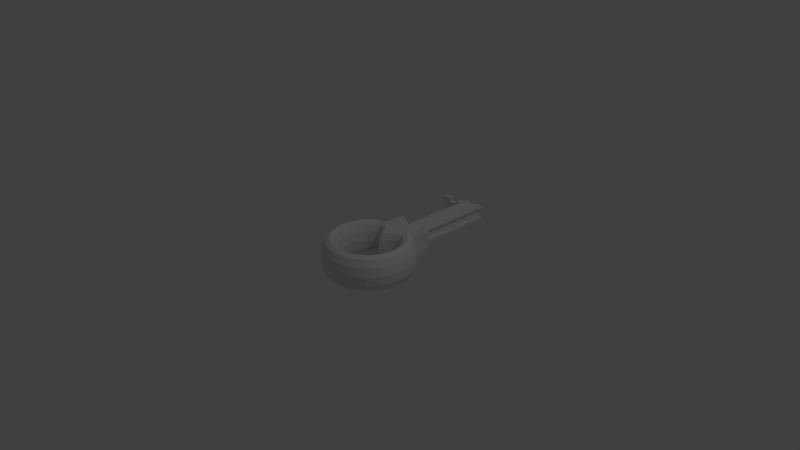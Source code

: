 # Source: KEY1.blend  (saved by Blender 2.78.0; exported with 4.5.12 LTS)
import bpy
from mathutils import Matrix  # noqa: F401  (used for matrix-valued properties, if any)

bpy.ops.wm.read_factory_settings(use_empty=True)
scene = bpy.context.scene
scene.name = 'Scene'

# ---- collections
col_collection_1 = bpy.data.collections.new('Collection 1'); scene.collection.children.link(col_collection_1)

# ---- world
world_world = bpy.data.worlds.new('World'); scene.world = world_world
world_world.color = (0.05088, 0.05088, 0.05088)
world_world.use_sun_shadow = False
world_world.sun_shadow_jitter_overblur = 0.0
world_world.cycles.sampling_method = 'MANUAL'

# ---- cameras
cam_camera = bpy.data.cameras.new('Camera')
cam_camera.clip_end = 100.0
cam_camera.lens = 35.0
cam_camera.sensor_width = 32.0
cam_camera.sensor_height = 18.0
cam_camera.ortho_scale = 7.314
cam_camera.dof.focus_distance = 0.0
cam_camera.dof.aperture_fstop = 128.0

# ---- lights
light_lamp = bpy.data.lights.new('Lamp', 'POINT')
light_lamp.transmission_factor = 0.0
light_lamp.cutoff_distance = 30.0
light_lamp.energy = 100.0
light_lamp.shadow_buffer_clip_start = 1.001
light_lamp.shadow_soft_size = 0.1
light_lamp.shadow_maximum_resolution = 0.006
light_lamp.use_absolute_resolution = True

# ---- meshes
me_torus = bpy.data.meshes.new('Torus')
me_torus.from_pydata([(1.25, 0.0, 0.0), (1.217, 0.0, 0.125), (1.125, 0.0, 0.2165), (1.0, 0.0, 0.25), (0.875, 0.0, 0.2165), (0.7835, 0.0, 0.125), (0.75, 0.0, 3.062e-17), (0.7835, 0.0, -0.125), (0.875, 0.0, -0.2165), (1.0, 0.0, -0.25), (1.125, 0.0, -0.2165), (1.217, 0.0, -0.125), (1.239, 0.1632, 0.0), (1.206, 0.1588, 0.125), (1.115, 0.1468, 0.2165), (0.9914, 0.1305, 0.25), (0.8675, 0.1142, 0.2165), (0.7768, 0.1023, 0.125), (0.7436, 0.09789, 3.062e-17), (0.7768, 0.1023, -0.125), (0.8675, 0.1142, -0.2165), (0.9914, 0.1305, -0.25), (1.115, 0.1468, -0.2165), (1.206, 0.1588, -0.125), (1.207, 0.3235, 0.0), (1.175, 0.3149, 0.125), (1.087, 0.2912, 0.2165), (0.9659, 0.2588, 0.25), (0.8452, 0.2265, 0.2165), (0.7568, 0.2028, 0.125), (0.7244, 0.1941, 3.062e-17), (0.7568, 0.2028, -0.125), (0.8452, 0.2265, -0.2165), (0.9659, 0.2588, -0.25), (1.087, 0.2912, -0.2165), (1.175, 0.3149, -0.125), (1.155, 0.4784, 0.0), (1.124, 0.4655, 0.125), (1.039, 0.4305, 0.2165), (0.9239, 0.3827, 0.25), (0.8084, 0.3348, 0.2165), (0.7239, 0.2998, 0.125), (0.6929, 0.287, 3.062e-17), (0.7239, 0.2998, -0.125), (0.8084, 0.3348, -0.2165), (0.9239, 0.3827, -0.25), (1.039, 0.4305, -0.2165), (1.124, 0.4655, -0.125), (1.083, 0.625, 0.0), (1.054, 0.6083, 0.125), (0.9743, 0.5625, 0.2165), (0.866, 0.5, 0.25), (0.7578, 0.4375, 0.2165), (0.6785, 0.3917, 0.125), (0.6495, 0.375, 3.062e-17), (0.6785, 0.3917, -0.125), (0.7578, 0.4375, -0.2165), (0.866, 0.5, -0.25), (0.9743, 0.5625, -0.2165), (1.054, 0.6083, -0.125), (0.9917, 0.761, 0.0), (0.9651, 0.7406, 0.125), (0.8925, 0.6849, 0.2165), (0.7934, 0.6088, 0.25), (0.6942, 0.5327, 0.2165), (0.6216, 0.477, 0.125), (0.595, 0.4566, 3.062e-17), (0.6216, 0.477, -0.125), (0.6942, 0.5327, -0.2165), (0.7934, 0.6088, -0.25), (0.8925, 0.6849, -0.2165), (0.9651, 0.7406, -0.125), (0.8839, 0.8839, 0.0), (0.8602, 0.8602, 0.125), (0.7955, 0.7955, 0.2165), (0.7071, 0.7071, 0.25), (0.6187, 0.6187, 0.2165), (0.554, 0.554, 0.125), (0.5303, 0.5303, 3.062e-17), (0.554, 0.554, -0.125), (0.6187, 0.6187, -0.2165), (0.7071, 0.7071, -0.25), (0.7955, 0.7955, -0.2165), (0.8602, 0.8602, -0.125), (0.761, 0.9715, 0.0), (0.7406, 0.9449, 0.125), (0.6849, 0.8723, 0.2165), (0.6088, 0.7731, 0.25), (0.5327, 0.674, 0.2165), (0.477, 0.6014, 0.125), (0.4566, 0.5748, 3.062e-17), (0.477, 0.6014, -0.125), (0.5327, 0.674, -0.2165), (0.6088, 0.7731, -0.25), (0.6849, 0.8723, -0.2165), (0.7406, 0.9449, -0.125), (0.625, 1.062, 0.0), (0.6083, 1.033, 0.125), (0.5625, 0.9541, 0.2165), (0.5, 0.8458, 0.25), (0.4375, 0.7376, 0.2165), (0.3917, 0.6583, 0.125), (0.375, 0.6293, 3.062e-17), (0.3917, 0.6583, -0.125), (0.4375, 0.7376, -0.2165), (0.5, 0.8458, -0.25), (0.5625, 0.9541, -0.2165), (0.6083, 1.033, -0.125), (0.4784, 0.7411, 0.0), (0.4655, 1.04, 0.125), (0.4305, 0.9555, 0.2165), (0.3827, 0.84, 0.25), (0.3348, 0.7245, 0.2165), (0.2998, 0.64, 0.125), (0.287, 0.609, 3.062e-17), (0.2998, 0.64, -0.125), (0.3348, 0.7245, -0.2165), (0.3827, 0.84, -0.25), (0.4305, 0.9555, -0.2165), (0.4655, 1.04, -0.125), (0.3235, 1.041, 0.0), (0.3149, 1.009, 0.125), (0.2912, 0.9205, 0.2165), (0.2588, 0.7998, 0.25), (0.2265, 0.679, 0.2165), (0.2028, 0.5906, 0.125), (0.1941, 0.5583, 3.062e-17), (0.2028, 0.5906, -0.125), (0.2265, 0.679, -0.2165), (0.2588, 0.9457, -0.25), (0.2912, 0.9205, -0.2165), (0.3149, 1.009, -0.125), (0.1468, 0.8152, 0.2165), (0.1305, 0.6912, 0.25), (0.1142, 0.5673, 0.2165), (0.1023, 0.4766, 0.125), (0.09789, 0.4434, 3.062e-17), (0.1023, 0.4766, -0.125), (0.1142, 0.5673, -0.2165), (0.1305, 0.6912, -0.25), (0.1468, 0.8152, -0.2165), (0.22, 1.565, -0.07418), (0.2065, 1.514, -0.1262), (0.1881, 1.529, -0.1453), (1.192e-07, 0.7113, 0.2165), (8.941e-08, 0.5863, 0.25), (8.941e-08, 0.4613, 0.2165), (5.96e-08, 0.3698, 0.125), (8.941e-08, 0.3363, 3.062e-17), (5.96e-08, 0.3698, -0.125), (8.941e-08, 0.4613, -0.2165), (8.941e-08, 0.5863, -0.25), (1.192e-07, 0.7113, -0.2165), (0.2065, 1.514, 0.1201), (0.22, 1.565, 0.06802), (0.2249, 1.583, -0.00308), (-0.1468, 0.8152, 0.2165), (-0.1305, 0.6912, 0.25), (-0.1142, 0.5673, 0.2165), (-0.1023, 0.4766, 0.125), (-0.09789, 0.4434, 3.062e-17), (-0.1023, 0.4766, -0.125), (-0.1142, 0.5673, -0.2165), (-0.1305, 0.6912, -0.25), (-0.1468, 0.8152, -0.2165), (0.3057, 1.582, -0.07418), (0.2858, 1.534, -0.1262), (0.2858, 1.534, 0.1201), (-0.2912, 0.9205, 0.2165), (-0.2588, 0.7998, 0.25), (-0.2265, 0.679, 0.2165), (-0.2028, 0.5906, 0.125), (-0.1941, 0.5583, 3.062e-17), (-0.2028, 0.5906, -0.125), (-0.2265, 0.679, -0.2165), (-0.2588, 0.7998, -0.25), (-0.2912, 0.9205, -0.2165), (0.3057, 1.582, 0.06802), (-0.4784, 1.071, 0.0), (-0.4655, 1.04, 0.125), (-0.4305, 0.9555, 0.2165), (-0.3827, 0.84, 0.25), (-0.3348, 0.7245, 0.2165), (-0.2998, 0.64, 0.125), (-0.287, 0.609, 3.062e-17), (-0.2998, 0.64, -0.125), (-0.3348, 0.7245, -0.2165), (-0.3827, 0.84, -0.25), (-0.4305, 0.9555, -0.2165), (-0.4655, 1.04, -0.125), (-0.625, 1.062, 0.0), (-0.6083, 1.033, 0.125), (-0.5625, 0.9541, 0.2165), (-0.5, 0.8458, 0.25), (-0.4375, 0.7376, 0.2165), (-0.3917, 0.6583, 0.125), (-0.375, 0.6293, 3.062e-17), (-0.3917, 0.6583, -0.125), (-0.4375, 0.7376, -0.2165), (-0.5, 0.8458, -0.25), (-0.5625, 0.9541, -0.2165), (-0.6083, 1.033, -0.125), (-0.761, 0.9715, 0.0), (-0.7406, 0.9449, 0.125), (-0.6849, 0.8723, 0.2165), (-0.6088, 0.7731, 0.25), (-0.5327, 0.674, 0.2165), (-0.477, 0.6014, 0.125), (-0.4566, 0.5748, 3.062e-17), (-0.477, 0.6014, -0.125), (-0.5327, 0.674, -0.2165), (-0.6088, 0.7731, -0.25), (-0.6849, 0.8723, -0.2165), (-0.7406, 0.9449, -0.125), (-0.8839, 0.8637, 0.0), (-0.8602, 0.84, 0.125), (-0.7955, 0.7753, 0.2165), (-0.7071, 0.6869, 0.25), (-0.6187, 0.5985, 0.2165), (-0.554, 0.5338, 0.125), (-0.5303, 0.5101, 3.062e-17), (-0.554, 0.5338, -0.125), (-0.6187, 0.5985, -0.2165), (-0.7071, 0.6869, -0.25), (-0.7955, 0.7753, -0.2165), (-0.8602, 0.84, -0.125), (-0.9917, 0.761, 0.0), (-0.9651, 0.7406, 0.125), (-0.8925, 0.6849, 0.2165), (-0.7934, 0.6088, 0.25), (-0.6942, 0.5327, 0.2165), (-0.6216, 0.477, 0.125), (-0.595, 0.4566, 3.062e-17), (-0.6216, 0.477, -0.125), (-0.6942, 0.5327, -0.2165), (-0.7934, 0.6088, -0.25), (-0.8925, 0.6849, -0.2165), (-0.9651, 0.7406, -0.125), (-1.083, 0.625, 0.0), (-1.054, 0.6083, 0.125), (-0.9743, 0.5625, 0.2165), (-0.866, 0.5, 0.25), (-0.7578, 0.4375, 0.2165), (-0.6785, 0.3917, 0.125), (-0.6495, 0.375, 3.062e-17), (-0.6785, 0.3917, -0.125), (-0.7578, 0.4375, -0.2165), (-0.866, 0.5, -0.25), (-0.9743, 0.5625, -0.2165), (-1.054, 0.6083, -0.125), (-1.155, 0.4784, 0.0), (-1.124, 0.4655, 0.125), (-1.039, 0.4305, 0.2165), (-0.9239, 0.3827, 0.25), (-0.8084, 0.3348, 0.2165), (-0.7239, 0.2998, 0.125), (-0.6929, 0.287, 3.062e-17), (-0.7239, 0.2998, -0.125), (-0.8084, 0.3348, -0.2165), (-0.9239, 0.3827, -0.25), (-1.039, 0.4305, -0.2165), (-1.124, 0.4655, -0.125), (-1.207, 0.3235, 0.0), (-1.175, 0.3149, 0.125), (-1.087, 0.2912, 0.2165), (-0.9659, 0.2588, 0.25), (-0.8452, 0.2265, 0.2165), (-0.7568, 0.2028, 0.125), (-0.7244, 0.1941, 3.062e-17), (-0.7568, 0.2028, -0.125), (-0.8452, 0.2265, -0.2165), (-0.9659, 0.2588, -0.25), (-1.087, 0.2912, -0.2165), (-1.175, 0.3149, -0.125), (-1.239, 0.1632, 0.0), (-1.206, 0.1588, 0.125), (-1.115, 0.1468, 0.2165), (-0.9914, 0.1305, 0.25), (-0.8675, 0.1142, 0.2165), (-0.7768, 0.1023, 0.125), (-0.7436, 0.09789, 3.062e-17), (-0.7768, 0.1023, -0.125), (-0.8675, 0.1142, -0.2165), (-0.9914, 0.1305, -0.25), (-1.115, 0.1468, -0.2165), (-1.206, 0.1588, -0.125), (-1.25, 1.093e-07, 0.0), (-1.217, 1.064e-07, 0.125), (-1.125, 9.835e-08, 0.2165), (-1.0, 8.742e-08, 0.25), (-0.875, 7.649e-08, 0.2165), (-0.7835, 6.85e-08, 0.125), (-0.75, 6.557e-08, 3.062e-17), (-0.7835, 6.85e-08, -0.125), (-0.875, 7.649e-08, -0.2165), (-1.0, 8.742e-08, -0.25), (-1.125, 9.835e-08, -0.2165), (-1.217, 1.064e-07, -0.125), (-1.239, -0.1632, 0.0), (-1.206, -0.1588, 0.125), (-1.115, -0.1468, 0.2165), (-0.9914, -0.1305, 0.25), (-0.8675, -0.1142, 0.2165), (-0.7768, -0.1023, 0.125), (-0.7436, -0.09789, 3.062e-17), (-0.7768, -0.1023, -0.125), (-0.8675, -0.1142, -0.2165), (-0.9914, -0.1305, -0.25), (-1.115, -0.1468, -0.2165), (-1.206, -0.1588, -0.125), (-1.207, -0.3235, 0.0), (-1.175, -0.3149, 0.125), (-1.087, -0.2912, 0.2165), (-0.9659, -0.2588, 0.25), (-0.8452, -0.2265, 0.2165), (-0.7568, -0.2028, 0.125), (-0.7244, -0.1941, 3.062e-17), (-0.7568, -0.2028, -0.125), (-0.8452, -0.2265, -0.2165), (-0.9659, -0.2588, -0.25), (-1.087, -0.2912, -0.2165), (-1.175, -0.3149, -0.125), (-1.155, -0.4784, 0.0), (-1.124, -0.4655, 0.125), (-1.039, -0.4305, 0.2165), (-0.9239, -0.3827, 0.25), (-0.8084, -0.3348, 0.2165), (-0.7239, -0.2998, 0.125), (-0.6929, -0.287, 3.062e-17), (-0.7239, -0.2998, -0.125), (-0.8084, -0.3348, -0.2165), (-0.9239, -0.3827, -0.25), (-1.039, -0.4305, -0.2165), (-1.124, -0.4655, -0.125), (-1.083, -0.625, 0.0), (-1.054, -0.6083, 0.125), (-0.9743, -0.5625, 0.2165), (-0.866, -0.5, 0.25), (-0.7578, -0.4375, 0.2165), (-0.6785, -0.3917, 0.125), (-0.6495, -0.375, 3.062e-17), (-0.6785, -0.3917, -0.125), (-0.7578, -0.4375, -0.2165), (-0.866, -0.5, -0.25), (-0.9743, -0.5625, -0.2165), (-1.054, -0.6083, -0.125), (-0.9917, -0.761, 0.0), (-0.9651, -0.7406, 0.125), (-0.8925, -0.6849, 0.2165), (-0.7934, -0.6088, 0.25), (-0.6942, -0.5327, 0.2165), (-0.6216, -0.477, 0.125), (-0.595, -0.4566, 3.062e-17), (-0.6216, -0.477, -0.125), (-0.6942, -0.5327, -0.2165), (-0.7934, -0.6088, -0.25), (-0.8925, -0.6849, -0.2165), (-0.9651, -0.7406, -0.125), (-0.8839, -0.8839, 0.0), (-0.8602, -0.8602, 0.125), (-0.7955, -0.7955, 0.2165), (-0.7071, -0.7071, 0.25), (-0.6187, -0.6187, 0.2165), (-0.554, -0.554, 0.125), (-0.5303, -0.5303, 3.062e-17), (-0.554, -0.554, -0.125), (-0.6187, -0.6187, -0.2165), (-0.7071, -0.7071, -0.25), (-0.7955, -0.7955, -0.2165), (-0.8602, -0.8602, -0.125), (-0.761, -0.9917, 0.0), (-0.7406, -0.9651, 0.125), (-0.6849, -0.8925, 0.2165), (-0.6088, -0.7934, 0.25), (-0.5327, -0.6942, 0.2165), (-0.477, -0.6216, 0.125), (-0.4566, -0.595, 3.062e-17), (-0.477, -0.6216, -0.125), (-0.5327, -0.6942, -0.2165), (-0.6088, -0.7934, -0.25), (-0.6849, -0.8925, -0.2165), (-0.7406, -0.9651, -0.125), (-0.625, -1.083, 0.0), (-0.6083, -1.054, 0.125), (-0.5625, -0.9743, 0.2165), (-0.5, -0.866, 0.25), (-0.4375, -0.7578, 0.2165), (-0.3917, -0.6785, 0.125), (-0.375, -0.6495, 3.062e-17), (-0.3917, -0.6785, -0.125), (-0.4375, -0.7578, -0.2165), (-0.5, -0.866, -0.25), (-0.5625, -0.9743, -0.2165), (-0.6083, -1.054, -0.125), (-0.4784, -1.155, 0.0), (-0.4655, -1.124, 0.125), (-0.4305, -1.039, 0.2165), (-0.3827, -0.9239, 0.25), (-0.3348, -0.8084, 0.2165), (-0.2998, -0.7239, 0.125), (-0.287, -0.6929, 3.062e-17), (-0.2998, -0.7239, -0.125), (-0.3348, -0.8084, -0.2165), (-0.3827, -0.9239, -0.25), (-0.4305, -1.039, -0.2165), (-0.4655, -1.124, -0.125), (-0.3235, -1.207, 0.0), (-0.3149, -1.175, 0.125), (-0.2912, -1.087, 0.2165), (-0.2588, -0.9659, 0.25), (-0.2265, -0.8452, 0.2165), (-0.2028, -0.7568, 0.125), (-0.1941, -0.7244, 3.062e-17), (-0.2028, -0.7568, -0.125), (-0.2265, -0.8452, -0.2165), (-0.2588, -0.9659, -0.25), (-0.2912, -1.087, -0.2165), (-0.3149, -1.175, -0.125), (-0.1632, -1.239, 0.0), (-0.1588, -1.206, 0.125), (-0.1468, -1.115, 0.2165), (-0.1305, -0.9914, 0.25), (-0.1142, -0.8675, 0.2165), (-0.1023, -0.7768, 0.125), (-0.0979, -0.7436, 3.062e-17), (-0.1023, -0.7768, -0.125), (-0.1142, -0.8675, -0.2165), (-0.1305, -0.9914, -0.25), (-0.1468, -1.115, -0.2165), (-0.1588, -1.206, -0.125), (5.96e-08, -1.25, 0.0), (1.192e-07, -1.217, 0.125), (1.192e-07, -1.125, 0.2165), (8.941e-08, -1.0, 0.25), (8.941e-08, -0.875, 0.2165), (5.96e-08, -0.7835, 0.125), (8.941e-08, -0.75, 3.062e-17), (5.96e-08, -0.7835, -0.125), (8.941e-08, -0.875, -0.2165), (8.941e-08, -1.0, -0.25), (1.192e-07, -1.125, -0.2165), (1.192e-07, -1.217, -0.125), (0.1632, -1.239, 0.0), (0.1588, -1.206, 0.125), (0.1468, -1.115, 0.2165), (0.1305, -0.9914, 0.25), (0.1142, -0.8675, 0.2165), (0.1023, -0.7768, 0.125), (0.09789, -0.7436, 3.062e-17), (0.1023, -0.7768, -0.125), (0.1142, -0.8675, -0.2165), (0.1305, -0.9914, -0.25), (0.1468, -1.115, -0.2165), (0.1588, -1.206, -0.125), (0.3235, -1.207, 0.0), (0.3149, -1.175, 0.125), (0.2912, -1.087, 0.2165), (0.2588, -0.9659, 0.25), (0.2265, -0.8452, 0.2165), (0.2028, -0.7568, 0.125), (0.1941, -0.7244, 3.062e-17), (0.2028, -0.7568, -0.125), (0.2265, -0.8452, -0.2165), (0.2588, -0.9659, -0.25), (0.2912, -1.087, -0.2165), (0.3149, -1.175, -0.125), (0.4784, -1.155, 0.0), (0.4655, -1.124, 0.125), (0.4305, -1.039, 0.2165), (0.3827, -0.9239, 0.25), (0.3348, -0.8084, 0.2165), (0.2998, -0.7239, 0.125), (0.287, -0.6929, 3.062e-17), (0.2998, -0.7239, -0.125), (0.3348, -0.8084, -0.2165), (0.3827, -0.9239, -0.25), (0.4305, -1.039, -0.2165), (0.4655, -1.124, -0.125), (0.625, -1.083, 0.0), (0.6083, -1.054, 0.125), (0.5625, -0.9743, 0.2165), (0.5, -0.866, 0.25), (0.4375, -0.7578, 0.2165), (0.3917, -0.6785, 0.125), (0.375, -0.6495, 3.062e-17), (0.3917, -0.6785, -0.125), (0.4375, -0.7578, -0.2165), (0.5, -0.866, -0.25), (0.5625, -0.9743, -0.2165), (0.6083, -1.054, -0.125), (0.761, -0.9917, 0.0), (0.7406, -0.9651, 0.125), (0.6849, -0.8925, 0.2165), (0.6088, -0.7934, 0.25), (0.5327, -0.6942, 0.2165), (0.477, -0.6216, 0.125), (0.4566, -0.595, 3.062e-17), (0.477, -0.6216, -0.125), (0.5327, -0.6942, -0.2165), (0.6088, -0.7934, -0.25), (0.6849, -0.8925, -0.2165), (0.7406, -0.9651, -0.125), (0.8839, -0.8839, 0.0), (0.8602, -0.8602, 0.125), (0.7955, -0.7955, 0.2165), (0.7071, -0.7071, 0.25), (0.6187, -0.6187, 0.2165), (0.554, -0.554, 0.125), (0.5303, -0.5303, 3.062e-17), (0.554, -0.554, -0.125), (0.6187, -0.6187, -0.2165), (0.7071, -0.7071, -0.25), (0.7955, -0.7955, -0.2165), (0.8602, -0.8602, -0.125), (0.9917, -0.761, 0.0), (0.9651, -0.7406, 0.125), (0.8925, -0.6849, 0.2165), (0.7934, -0.6088, 0.25), (0.6942, -0.5327, 0.2165), (0.6216, -0.477, 0.125), (0.595, -0.4566, 3.062e-17), (0.6216, -0.477, -0.125), (0.6942, -0.5327, -0.2165), (0.7934, -0.6088, -0.25), (0.8925, -0.6849, -0.2165), (0.9651, -0.7406, -0.125), (1.083, -0.625, 0.0), (1.054, -0.6083, 0.125), (0.9743, -0.5625, 0.2165), (0.866, -0.5, 0.25), (0.7578, -0.4375, 0.2165), (0.6785, -0.3917, 0.125), (0.6495, -0.375, 3.062e-17), (0.6785, -0.3917, -0.125), (0.7578, -0.4375, -0.2165), (0.866, -0.5, -0.25), (0.9743, -0.5625, -0.2165), (1.054, -0.6083, -0.125), (1.155, -0.4784, 0.0), (1.124, -0.4655, 0.125), (1.039, -0.4305, 0.2165), (0.9239, -0.3827, 0.25), (0.8084, -0.3348, 0.2165), (0.7239, -0.2998, 0.125), (0.6929, -0.287, 3.062e-17), (0.7239, -0.2998, -0.125), (0.8084, -0.3348, -0.2165), (0.9239, -0.3827, -0.25), (1.039, -0.4305, -0.2165), (1.124, -0.4655, -0.125), (1.207, -0.3235, 0.0), (1.175, -0.3149, 0.125), (1.087, -0.2912, 0.2165), (0.9659, -0.2588, 0.25), (0.8452, -0.2265, 0.2165), (0.7568, -0.2028, 0.125), (0.7244, -0.1941, 3.062e-17), (0.7568, -0.2028, -0.125), (0.8452, -0.2265, -0.2165), (0.9659, -0.2588, -0.25), (1.087, -0.2912, -0.2165), (1.175, -0.3149, -0.125), (1.239, -0.1632, 0.0), (1.206, -0.1588, 0.125), (1.115, -0.1468, 0.2165), (0.9914, -0.1305, 0.25), (0.8675, -0.1142, 0.2165), (0.7768, -0.1023, 0.125), (0.7436, -0.09789, 3.062e-17), (0.7768, -0.1023, -0.125), (0.8675, -0.1142, -0.2165), (0.9914, -0.1305, -0.25), (1.115, -0.1468, -0.2165), (1.206, -0.1588, -0.125), (0.5093, 1.637, 0.125), (0.4742, 1.552, 0.2165), (0.4742, 1.552, -0.2165), (0.5093, 1.637, -0.125), (0.3673, 1.638, 0.0), (0.3586, 1.606, 0.125), (0.3349, 1.517, 0.2165), (0.3025, 1.543, -0.25), (0.3349, 1.517, -0.2165), (0.3586, 1.606, -0.125), (0.3337, 3.953, 0.06802), (0.3138, 3.905, 0.1201), (0.1906, 1.412, 0.2165), (0.1906, 1.412, -0.2165), (0.3138, 3.905, -0.1262), (0.3337, 3.953, -0.07418), (0.2529, 3.954, -0.00308), (0.04373, 1.308, 0.2165), (0.04373, 1.308, -0.2165), (0.248, 3.936, 0.06802), (0.2345, 3.885, 0.1201), (0.2161, 3.9, -0.1453), (-0.1031, 1.412, 0.2165), (-0.1031, 1.412, -0.2165), (0.2345, 3.885, -0.1262), (0.248, 3.936, -0.07418), (0.1617, 3.896, -0.00308), (-0.2474, 1.517, 0.2165), (-0.2474, 1.517, -0.2165), (0.1592, 3.877, 0.06802), (-0.4346, 1.668, 0.0), (-0.4218, 1.637, 0.125), (-0.3868, 1.552, 0.2165), (-0.3868, 1.552, -0.2165), (-0.4218, 1.637, -0.125), (0.1244, 1.454, 0.1201), (0.1244, 1.454, -0.1262), (0.04089, 1.395, 0.1201), (0.04089, 1.395, -0.1262), (-0.04263, 1.454, 0.1201), (-0.04263, 1.454, -0.1262), (-0.1247, 1.514, 0.1201), (-0.1247, 1.514, -0.1262), (-0.2312, 1.6, -0.00308), (-0.2239, 1.582, 0.06802), (-0.204, 1.534, 0.1201), (-0.204, 1.534, -0.1262), (-0.2239, 1.582, -0.07418), (0.1524, 3.825, 0.1201), (0.1524, 3.825, -0.1262), (0.1592, 3.877, -0.07418), (0.06889, 3.837, -0.00308), (0.06889, 3.818, 0.06802), (0.06889, 3.766, 0.1201), (0.06889, 3.766, -0.1262), (0.06889, 3.818, -0.07418), (-0.02392, 3.896, -0.00308), (-0.02143, 3.877, 0.06802), (-0.01464, 3.825, 0.1201), (-0.01464, 3.825, -0.1262), (-0.02143, 3.877, -0.07418), (-0.1151, 3.954, -0.00308), (-0.1102, 3.936, 0.06802), (-0.09673, 3.885, 0.1201), (-0.09673, 3.885, -0.1262), (-0.1102, 3.936, -0.07418), (-0.2032, 3.971, -0.00308), (-0.1959, 3.953, 0.06802), (-0.176, 3.905, 0.1201), (-0.176, 3.905, -0.1262), (-0.1959, 3.953, -0.07418), (-0.1778, 3.757, 0.1201), (-0.2055, 3.777, -0.00308), (-0.198, 3.776, 0.06802), (-0.1982, 3.759, -0.07418), (-0.1781, 3.728, -0.1262), (-0.2, 3.606, 0.06802), (-0.2001, 3.597, -0.07418), (-0.2075, 3.604, -0.00308), (-0.1798, 3.586, -0.1262), (-0.1796, 3.602, 0.1201), (-0.823, 3.768, 0.1201), (-0.8507, 3.789, -0.00308), (-0.8432, 3.788, 0.06802), (-0.8434, 3.771, -0.07418), (-0.8233, 3.739, -0.1262), (-0.8452, 3.617, 0.06802), (-0.8453, 3.608, -0.07418), (-0.8527, 3.615, -0.00308), (-0.825, 3.597, -0.1262), (-0.8248, 3.613, 0.1201), (-0.314, 3.759, 0.1201), (-0.3364, 3.599, -0.07418), (-0.3438, 3.606, -0.00308), (-0.3158, 3.604, 0.1201), (-0.3342, 3.779, 0.06802), (-0.316, 3.588, -0.1262), (-0.3143, 3.73, -0.1262), (-0.3344, 3.762, -0.07418), (-0.3417, 3.78, -0.00308), (-0.3362, 3.608, 0.06802), (-0.6065, 3.764, 0.1201), (-0.6363, 3.612, -0.00308), (-0.6268, 3.784, 0.06802), (-0.627, 3.767, -0.07418), (-0.6288, 3.613, 0.06802), (-0.6289, 3.604, -0.07418), (-0.6084, 3.609, 0.1201), (-0.6086, 3.594, -0.1262), (-0.6069, 3.735, -0.1262), (-0.6343, 3.785, -0.00308), (-0.314, 3.759, 0.06501), (-0.3158, 3.604, 0.06501), (-0.6065, 3.764, 0.06501), (-0.6084, 3.609, 0.06501)], [], [(0, 12, 13, 1), (1, 13, 14, 2), (2, 14, 15, 3), (3, 15, 16, 4), (4, 16, 17, 5), (5, 17, 18, 6), (6, 18, 19, 7), (7, 19, 20, 8), (8, 20, 21, 9), (9, 21, 22, 10), (10, 22, 23, 11), (0, 11, 23, 12), (12, 24, 25, 13), (13, 25, 26, 14), (14, 26, 27, 15), (15, 27, 28, 16), (16, 28, 29, 17), (17, 29, 30, 18), (18, 30, 31, 19), (19, 31, 32, 20), (20, 32, 33, 21), (21, 33, 34, 22), (22, 34, 35, 23), (23, 35, 24, 12), (24, 36, 37, 25), (25, 37, 38, 26), (26, 38, 39, 27), (27, 39, 40, 28), (28, 40, 41, 29), (29, 41, 42, 30), (30, 42, 43, 31), (31, 43, 44, 32), (32, 44, 45, 33), (33, 45, 46, 34), (34, 46, 47, 35), (35, 47, 36, 24), (36, 48, 49, 37), (37, 49, 50, 38), (38, 50, 51, 39), (39, 51, 52, 40), (40, 52, 53, 41), (41, 53, 54, 42), (42, 54, 55, 43), (43, 55, 56, 44), (44, 56, 57, 45), (45, 57, 58, 46), (46, 58, 59, 47), (47, 59, 48, 36), (48, 60, 61, 49), (49, 61, 62, 50), (50, 62, 63, 51), (51, 63, 64, 52), (52, 64, 65, 53), (53, 65, 66, 54), (54, 66, 67, 55), (55, 67, 68, 56), (56, 68, 69, 57), (57, 69, 70, 58), (58, 70, 71, 59), (59, 71, 60, 48), (60, 72, 73, 61), (61, 73, 74, 62), (62, 74, 75, 63), (63, 75, 76, 64), (64, 76, 77, 65), (65, 77, 78, 66), (66, 78, 79, 67), (67, 79, 80, 68), (68, 80, 81, 69), (69, 81, 82, 70), (70, 82, 83, 71), (71, 83, 72, 60), (72, 84, 85, 73), (73, 85, 86, 74), (74, 86, 87, 75), (75, 87, 88, 76), (76, 88, 89, 77), (77, 89, 90, 78), (78, 90, 91, 79), (79, 91, 92, 80), (80, 92, 93, 81), (81, 93, 94, 82), (82, 94, 95, 83), (83, 95, 84, 72), (84, 96, 97, 85), (85, 97, 98, 86), (86, 98, 99, 87), (87, 99, 100, 88), (88, 100, 101, 89), (89, 101, 102, 90), (90, 102, 103, 91), (91, 103, 104, 92), (92, 104, 105, 93), (93, 105, 106, 94), (94, 106, 107, 95), (95, 107, 96, 84), (96, 108, 109, 97), (97, 109, 110, 98), (98, 110, 111, 99), (99, 111, 112, 100), (100, 112, 113, 101), (101, 113, 114, 102), (102, 114, 115, 103), (103, 115, 116, 104), (104, 116, 117, 105), (105, 117, 118, 106), (106, 118, 119, 107), (107, 119, 108, 96), (108, 120, 121, 109), (129, 130, 582, 581), (110, 122, 123, 111), (111, 123, 124, 112), (112, 124, 125, 113), (113, 125, 126, 114), (114, 126, 127, 115), (115, 127, 128, 116), (116, 128, 129, 117), (117, 129, 130, 118), (188, 189, 608, 607), (119, 131, 120, 108), (118, 130, 582, 576), (168, 156, 596, 601), (122, 132, 133, 123), (123, 133, 134, 124), (124, 134, 135, 125), (125, 135, 136, 126), (126, 136, 137, 127), (127, 137, 138, 128), (128, 138, 139, 129), (129, 139, 140, 130), (164, 176, 602, 597), (132, 122, 580, 586), (120, 131, 583, 578), (152, 164, 597, 592), (132, 144, 145, 133), (133, 145, 146, 134), (134, 146, 147, 135), (135, 147, 148, 136), (136, 148, 149, 137), (137, 149, 150, 138), (138, 150, 151, 139), (139, 151, 152, 140), (178, 179, 605, 604), (176, 188, 607, 602), (189, 178, 604, 608), (140, 152, 592, 587), (144, 156, 157, 145), (145, 157, 158, 146), (146, 158, 159, 147), (147, 159, 160, 148), (148, 160, 161, 149), (149, 161, 162, 150), (150, 162, 163, 151), (151, 163, 164, 152), (180, 168, 601, 606), (144, 132, 586, 591), (131, 119, 577, 583), (156, 144, 591, 596), (156, 168, 169, 157), (157, 169, 170, 158), (158, 170, 171, 159), (159, 171, 172, 160), (160, 172, 173, 161), (161, 173, 174, 162), (162, 174, 175, 163), (163, 175, 176, 164), (122, 110, 575, 580), (119, 118, 576, 577), (110, 109, 574, 575), (130, 140, 587, 582), (168, 180, 181, 169), (169, 181, 182, 170), (170, 182, 183, 171), (171, 183, 184, 172), (172, 184, 185, 173), (173, 185, 186, 174), (174, 186, 187, 175), (175, 187, 188, 176), (121, 120, 578, 579), (179, 180, 606, 605), (178, 190, 191, 179), (179, 191, 192, 180), (180, 192, 193, 181), (181, 193, 194, 182), (182, 194, 195, 183), (183, 195, 196, 184), (184, 196, 197, 185), (185, 197, 198, 186), (186, 198, 199, 187), (187, 199, 200, 188), (188, 200, 201, 189), (189, 201, 190, 178), (190, 202, 203, 191), (191, 203, 204, 192), (192, 204, 205, 193), (193, 205, 206, 194), (194, 206, 207, 195), (195, 207, 208, 196), (196, 208, 209, 197), (197, 209, 210, 198), (198, 210, 211, 199), (199, 211, 212, 200), (200, 212, 213, 201), (201, 213, 202, 190), (202, 214, 215, 203), (203, 215, 216, 204), (204, 216, 217, 205), (205, 217, 218, 206), (206, 218, 219, 207), (207, 219, 220, 208), (208, 220, 221, 209), (209, 221, 222, 210), (210, 222, 223, 211), (211, 223, 224, 212), (212, 224, 225, 213), (213, 225, 214, 202), (214, 226, 227, 215), (215, 227, 228, 216), (216, 228, 229, 217), (217, 229, 230, 218), (218, 230, 231, 219), (219, 231, 232, 220), (220, 232, 233, 221), (221, 233, 234, 222), (222, 234, 235, 223), (223, 235, 236, 224), (224, 236, 237, 225), (225, 237, 226, 214), (226, 238, 239, 227), (227, 239, 240, 228), (228, 240, 241, 229), (229, 241, 242, 230), (230, 242, 243, 231), (231, 243, 244, 232), (232, 244, 245, 233), (233, 245, 246, 234), (234, 246, 247, 235), (235, 247, 248, 236), (236, 248, 249, 237), (237, 249, 238, 226), (238, 250, 251, 239), (239, 251, 252, 240), (240, 252, 253, 241), (241, 253, 254, 242), (242, 254, 255, 243), (243, 255, 256, 244), (244, 256, 257, 245), (245, 257, 258, 246), (246, 258, 259, 247), (247, 259, 260, 248), (248, 260, 261, 249), (249, 261, 250, 238), (250, 262, 263, 251), (251, 263, 264, 252), (252, 264, 265, 253), (253, 265, 266, 254), (254, 266, 267, 255), (255, 267, 268, 256), (256, 268, 269, 257), (257, 269, 270, 258), (258, 270, 271, 259), (259, 271, 272, 260), (260, 272, 273, 261), (261, 273, 262, 250), (262, 274, 275, 263), (263, 275, 276, 264), (264, 276, 277, 265), (265, 277, 278, 266), (266, 278, 279, 267), (267, 279, 280, 268), (268, 280, 281, 269), (269, 281, 282, 270), (270, 282, 283, 271), (271, 283, 284, 272), (272, 284, 285, 273), (273, 285, 274, 262), (274, 286, 287, 275), (275, 287, 288, 276), (276, 288, 289, 277), (277, 289, 290, 278), (278, 290, 291, 279), (279, 291, 292, 280), (280, 292, 293, 281), (281, 293, 294, 282), (282, 294, 295, 283), (283, 295, 296, 284), (284, 296, 297, 285), (285, 297, 286, 274), (286, 298, 299, 287), (287, 299, 300, 288), (288, 300, 301, 289), (289, 301, 302, 290), (290, 302, 303, 291), (291, 303, 304, 292), (292, 304, 305, 293), (293, 305, 306, 294), (294, 306, 307, 295), (295, 307, 308, 296), (296, 308, 309, 297), (297, 309, 298, 286), (298, 310, 311, 299), (299, 311, 312, 300), (300, 312, 313, 301), (301, 313, 314, 302), (302, 314, 315, 303), (303, 315, 316, 304), (304, 316, 317, 305), (305, 317, 318, 306), (306, 318, 319, 307), (307, 319, 320, 308), (308, 320, 321, 309), (309, 321, 310, 298), (310, 322, 323, 311), (311, 323, 324, 312), (312, 324, 325, 313), (313, 325, 326, 314), (314, 326, 327, 315), (315, 327, 328, 316), (316, 328, 329, 317), (317, 329, 330, 318), (318, 330, 331, 319), (319, 331, 332, 320), (320, 332, 333, 321), (321, 333, 322, 310), (322, 334, 335, 323), (323, 335, 336, 324), (324, 336, 337, 325), (325, 337, 338, 326), (326, 338, 339, 327), (327, 339, 340, 328), (328, 340, 341, 329), (329, 341, 342, 330), (330, 342, 343, 331), (331, 343, 344, 332), (332, 344, 345, 333), (333, 345, 334, 322), (334, 346, 347, 335), (335, 347, 348, 336), (336, 348, 349, 337), (337, 349, 350, 338), (338, 350, 351, 339), (339, 351, 352, 340), (340, 352, 353, 341), (341, 353, 354, 342), (342, 354, 355, 343), (343, 355, 356, 344), (344, 356, 357, 345), (345, 357, 346, 334), (346, 358, 359, 347), (347, 359, 360, 348), (348, 360, 361, 349), (349, 361, 362, 350), (350, 362, 363, 351), (351, 363, 364, 352), (352, 364, 365, 353), (353, 365, 366, 354), (354, 366, 367, 355), (355, 367, 368, 356), (356, 368, 369, 357), (357, 369, 358, 346), (358, 370, 371, 359), (359, 371, 372, 360), (360, 372, 373, 361), (361, 373, 374, 362), (362, 374, 375, 363), (363, 375, 376, 364), (364, 376, 377, 365), (365, 377, 378, 366), (366, 378, 379, 367), (367, 379, 380, 368), (368, 380, 381, 369), (369, 381, 370, 358), (370, 382, 383, 371), (371, 383, 384, 372), (372, 384, 385, 373), (373, 385, 386, 374), (374, 386, 387, 375), (375, 387, 388, 376), (376, 388, 389, 377), (377, 389, 390, 378), (378, 390, 391, 379), (379, 391, 392, 380), (380, 392, 393, 381), (381, 393, 382, 370), (382, 394, 395, 383), (383, 395, 396, 384), (384, 396, 397, 385), (385, 397, 398, 386), (386, 398, 399, 387), (387, 399, 400, 388), (388, 400, 401, 389), (389, 401, 402, 390), (390, 402, 403, 391), (391, 403, 404, 392), (392, 404, 405, 393), (393, 405, 394, 382), (394, 406, 407, 395), (395, 407, 408, 396), (396, 408, 409, 397), (397, 409, 410, 398), (398, 410, 411, 399), (399, 411, 412, 400), (400, 412, 413, 401), (401, 413, 414, 402), (402, 414, 415, 403), (403, 415, 416, 404), (404, 416, 417, 405), (405, 417, 406, 394), (406, 418, 419, 407), (407, 419, 420, 408), (408, 420, 421, 409), (409, 421, 422, 410), (410, 422, 423, 411), (411, 423, 424, 412), (412, 424, 425, 413), (413, 425, 426, 414), (414, 426, 427, 415), (415, 427, 428, 416), (416, 428, 429, 417), (417, 429, 418, 406), (418, 430, 431, 419), (419, 431, 432, 420), (420, 432, 433, 421), (421, 433, 434, 422), (422, 434, 435, 423), (423, 435, 436, 424), (424, 436, 437, 425), (425, 437, 438, 426), (426, 438, 439, 427), (427, 439, 440, 428), (428, 440, 441, 429), (429, 441, 430, 418), (430, 442, 443, 431), (431, 443, 444, 432), (432, 444, 445, 433), (433, 445, 446, 434), (434, 446, 447, 435), (435, 447, 448, 436), (436, 448, 449, 437), (437, 449, 450, 438), (438, 450, 451, 439), (439, 451, 452, 440), (440, 452, 453, 441), (441, 453, 442, 430), (442, 454, 455, 443), (443, 455, 456, 444), (444, 456, 457, 445), (445, 457, 458, 446), (446, 458, 459, 447), (447, 459, 460, 448), (448, 460, 461, 449), (449, 461, 462, 450), (450, 462, 463, 451), (451, 463, 464, 452), (452, 464, 465, 453), (453, 465, 454, 442), (454, 466, 467, 455), (455, 467, 468, 456), (456, 468, 469, 457), (457, 469, 470, 458), (458, 470, 471, 459), (459, 471, 472, 460), (460, 472, 473, 461), (461, 473, 474, 462), (462, 474, 475, 463), (463, 475, 476, 464), (464, 476, 477, 465), (465, 477, 466, 454), (466, 478, 479, 467), (467, 479, 480, 468), (468, 480, 481, 469), (469, 481, 482, 470), (470, 482, 483, 471), (471, 483, 484, 472), (472, 484, 485, 473), (473, 485, 486, 474), (474, 486, 487, 475), (475, 487, 488, 476), (476, 488, 489, 477), (477, 489, 478, 466), (478, 490, 491, 479), (479, 491, 492, 480), (480, 492, 493, 481), (481, 493, 494, 482), (482, 494, 495, 483), (483, 495, 496, 484), (484, 496, 497, 485), (485, 497, 498, 486), (486, 498, 499, 487), (487, 499, 500, 488), (488, 500, 501, 489), (489, 501, 490, 478), (490, 502, 503, 491), (491, 503, 504, 492), (492, 504, 505, 493), (493, 505, 506, 494), (494, 506, 507, 495), (495, 507, 508, 496), (496, 508, 509, 497), (497, 509, 510, 498), (498, 510, 511, 499), (499, 511, 512, 500), (500, 512, 513, 501), (501, 513, 502, 490), (502, 514, 515, 503), (503, 515, 516, 504), (504, 516, 517, 505), (505, 517, 518, 506), (506, 518, 519, 507), (507, 519, 520, 508), (508, 520, 521, 509), (509, 521, 522, 510), (510, 522, 523, 511), (511, 523, 524, 512), (512, 524, 525, 513), (513, 525, 514, 502), (514, 526, 527, 515), (515, 527, 528, 516), (516, 528, 529, 517), (517, 529, 530, 518), (518, 530, 531, 519), (519, 531, 532, 520), (520, 532, 533, 521), (521, 533, 534, 522), (522, 534, 535, 523), (523, 535, 536, 524), (524, 536, 537, 525), (525, 537, 526, 514), (526, 538, 539, 527), (527, 539, 540, 528), (528, 540, 541, 529), (529, 541, 542, 530), (530, 542, 543, 531), (531, 543, 544, 532), (532, 544, 545, 533), (533, 545, 546, 534), (534, 546, 547, 535), (535, 547, 548, 536), (536, 548, 549, 537), (537, 549, 538, 526), (538, 550, 551, 539), (539, 551, 552, 540), (540, 552, 553, 541), (541, 553, 554, 542), (542, 554, 555, 543), (543, 555, 556, 544), (544, 556, 557, 545), (545, 557, 558, 546), (546, 558, 559, 547), (547, 559, 560, 548), (548, 560, 561, 549), (549, 561, 550, 538), (550, 562, 563, 551), (551, 563, 564, 552), (552, 564, 565, 553), (553, 565, 566, 554), (554, 566, 567, 555), (555, 567, 568, 556), (556, 568, 569, 557), (557, 569, 570, 558), (558, 570, 571, 559), (559, 571, 572, 560), (560, 572, 573, 561), (561, 573, 562, 550), (562, 0, 1, 563), (563, 1, 2, 564), (564, 2, 3, 565), (565, 3, 4, 566), (566, 4, 5, 567), (567, 5, 6, 568), (568, 6, 7, 569), (569, 7, 8, 570), (570, 8, 9, 571), (571, 9, 10, 572), (572, 10, 11, 573), (573, 11, 0, 562), (596, 591, 611, 613), (592, 597, 614, 612), (574, 579, 154, 177), (604, 605, 618, 617), (583, 577, 165, 141), (581, 582, 142, 143), (576, 582, 142, 166), (580, 575, 167, 153), (607, 608, 621, 620), (602, 607, 620, 616), (575, 574, 177, 167), (606, 601, 615, 619), (582, 587, 610, 142), (608, 604, 617, 621), (579, 578, 155, 154), (578, 583, 141, 155), (591, 586, 609, 611), (601, 596, 613, 615), (605, 606, 619, 618), (597, 602, 616, 614), (587, 592, 612, 610), (577, 576, 166, 165), (109, 121, 579, 574), (141, 165, 589, 599), (143, 142, 598, 595), (166, 142, 598, 588), (620, 621, 651, 653), (153, 167, 585, 594), (612, 614, 633, 628), (616, 620, 653, 649, 643, 638), (167, 177, 584, 585), (142, 610, 623, 598), (621, 617, 652, 651), (154, 155, 590, 593), (155, 141, 599, 590), (619, 615, 637, 642, 645, 654), (611, 609, 622, 627), (615, 613, 632, 637), (618, 619, 654, 650), (614, 616, 638, 633), (610, 612, 628, 623), (165, 166, 588, 589), (609, 153, 594, 622), (613, 611, 627, 632), (177, 154, 593, 584), (586, 580, 153, 609), (584, 593, 594, 585), (588, 598, 599, 589), (590, 600, 603, 593), (593, 603, 622, 594), (598, 623, 624, 599), (599, 624, 600, 590), (600, 625, 626, 603), (603, 626, 627, 622), (623, 628, 629, 624), (624, 629, 625, 600), (625, 630, 631, 626), (626, 631, 632, 627), (628, 633, 634, 629), (629, 634, 630, 625), (630, 635, 636, 631), (631, 636, 637, 632), (633, 638, 639, 634), (634, 639, 635, 630), (635, 640, 641, 636), (636, 641, 642, 637), (638, 643, 644, 639), (639, 644, 640, 635), (617, 618, 650, 652), (96, 109, 574, 283, 119), (577, 119, 109, 574), (119, 96, 109), (583, 130, 579, 574, 577), (663, 661, 658, 659), (649, 648, 644, 643), (646, 647, 641, 640), (647, 645, 642, 641), (648, 646, 640, 644), (682, 680, 661, 663), (675, 677, 657, 655), (681, 675, 655, 664), (680, 676, 662, 661), (662, 660, 657, 656), (660, 664, 655, 657), (661, 662, 656, 658), (683, 682, 663, 659), (684, 678, 658, 656), (676, 679, 660, 662), (678, 683, 659, 658), (679, 681, 664, 660), (677, 684, 656, 657), (647, 646, 673, 669), (650, 654, 668, 674), (648, 649, 671, 672), (652, 650, 674, 667), (646, 648, 672, 673), (649, 653, 670, 671), (651, 652, 667, 666), (654, 645, 665, 668), (645, 647, 669, 665), (653, 651, 666, 670), (669, 673, 684, 677), (678, 680, 682, 683), (667, 674, 679, 676), (673, 672, 678, 684), (670, 666, 651, 671), (666, 667, 676, 680), (680, 678, 672, 666), (686, 685, 687, 688), (668, 665, 685, 686), (675, 681, 688, 687)])
me_torus.use_remesh_preserve_volume = False
me_torus.use_remesh_preserve_attributes = False
me_torus.use_mirror_vertex_groups = False
me_torus.update()

# ---- objects
ob_torus = bpy.data.objects.new('Torus', me_torus)
ob_lamp = bpy.data.objects.new('Lamp', light_lamp)
ob_camera = bpy.data.objects.new('Camera', cam_camera)

# ---- transforms, parenting, visibility, modifiers, constraints
ob_torus.location = (0.0, 0.0, 0.0)
ob_torus.scale = (0.5, 0.5, 1.0)
ob_torus.lineart.crease_threshold = 0.0
ob_lamp.location = (4.076, 1.005, 5.904)
ob_lamp.rotation_euler = (0.6503, 0.05522, 1.866)
ob_lamp.lock_rotations_4d = False
ob_lamp.empty_display_type = 'ARROWS'
ob_lamp.color = (0.0, 0.0, 0.0, 0.0)
ob_lamp.lineart.crease_threshold = 0.0
ob_camera.location = (7.481, -6.508, 5.344)
ob_camera.rotation_euler = (1.109, 0.0, 0.8149)
ob_camera.lock_rotations_4d = False
ob_camera.empty_display_type = 'ARROWS'
ob_camera.color = (0.0, 0.0, 0.0, 0.0)
ob_camera.display_type = 'WIRE'
ob_camera.lineart.crease_threshold = 0.0

# ---- collection membership
col_collection_1.objects.link(ob_torus)
col_collection_1.objects.link(ob_lamp)
col_collection_1.objects.link(ob_camera)

# ---- scene / render settings (as saved in the file)
scene.camera = ob_camera
scene.frame_start = 1; scene.frame_end = 250; scene.frame_set(1)
scene.render.engine = 'BLENDER_EEVEE_NEXT'
scene.render.resolution_percentage = 50
scene.render.dither_intensity = 0.0
scene.cycles.use_denoising = False
scene.cycles.samples = 128
scene.cycles.sampling_pattern = 'TABULATED_SOBOL'
scene.cycles.light_sampling_threshold = 0.0
scene.cycles.use_adaptive_sampling = False
scene.cycles.use_light_tree = False
scene.cycles.blur_glossy = 0.0
scene.cycles.sample_clamp_indirect = 0.0
scene.view_settings.view_transform = 'Standard'
bpy.context.view_layer.update()
